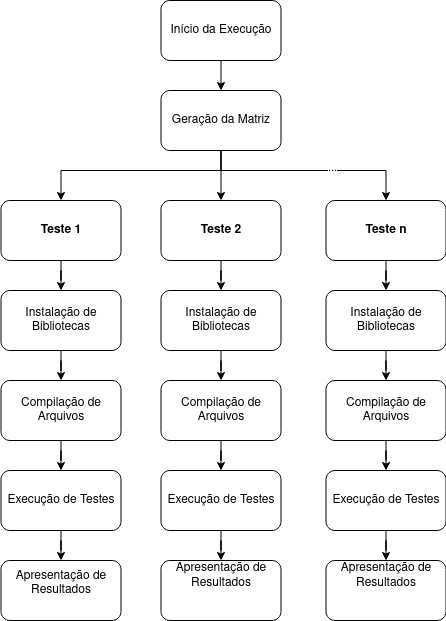

The diagram above was exported from draw.io. Its source (the exported page's mxGraphModel, read from the mxfile embedded in the PNG):
<mxGraphModel dx="1210" dy="1779" grid="1" gridSize="10" guides="1" tooltips="1" connect="1" arrows="1" fold="1" page="1" pageScale="1" pageWidth="850" pageHeight="1100" math="0" shadow="0">
  <root>
    <mxCell id="0" />
    <mxCell id="1" parent="0" />
    <mxCell id="WvTxCMI_l5yMi0QpDChw-1" value="&lt;div&gt;Início da Execução&lt;/div&gt;" style="rounded=1;whiteSpace=wrap;html=1;" vertex="1" parent="1">
      <mxGeometry x="197.5" y="-650" width="120" height="60" as="geometry" />
    </mxCell>
    <mxCell id="WvTxCMI_l5yMi0QpDChw-2" value="Geração da Matriz" style="rounded=1;whiteSpace=wrap;html=1;" vertex="1" parent="1">
      <mxGeometry x="197.5" y="-560" width="120" height="60" as="geometry" />
    </mxCell>
    <mxCell id="WvTxCMI_l5yMi0QpDChw-17" style="edgeStyle=orthogonalEdgeStyle;rounded=0;orthogonalLoop=1;jettySize=auto;html=1;" edge="1" parent="1" source="WvTxCMI_l5yMi0QpDChw-3" target="WvTxCMI_l5yMi0QpDChw-13">
      <mxGeometry relative="1" as="geometry" />
    </mxCell>
    <mxCell id="WvTxCMI_l5yMi0QpDChw-3" value="&lt;b&gt;Teste 1&lt;/b&gt;" style="rounded=1;whiteSpace=wrap;html=1;" vertex="1" parent="1">
      <mxGeometry x="37.5" y="-450" width="120" height="60" as="geometry" />
    </mxCell>
    <mxCell id="WvTxCMI_l5yMi0QpDChw-28" value="" style="edgeStyle=orthogonalEdgeStyle;rounded=0;orthogonalLoop=1;jettySize=auto;html=1;" edge="1" parent="1" source="WvTxCMI_l5yMi0QpDChw-4" target="WvTxCMI_l5yMi0QpDChw-22">
      <mxGeometry relative="1" as="geometry" />
    </mxCell>
    <mxCell id="WvTxCMI_l5yMi0QpDChw-4" value="&lt;b&gt;Teste 2&lt;/b&gt;" style="rounded=1;whiteSpace=wrap;html=1;" vertex="1" parent="1">
      <mxGeometry x="197.5" y="-450" width="120" height="60" as="geometry" />
    </mxCell>
    <mxCell id="WvTxCMI_l5yMi0QpDChw-36" value="" style="edgeStyle=orthogonalEdgeStyle;rounded=0;orthogonalLoop=1;jettySize=auto;html=1;" edge="1" parent="1" source="WvTxCMI_l5yMi0QpDChw-5" target="WvTxCMI_l5yMi0QpDChw-30">
      <mxGeometry relative="1" as="geometry" />
    </mxCell>
    <mxCell id="WvTxCMI_l5yMi0QpDChw-5" value="&lt;b&gt;Teste n&lt;/b&gt;" style="rounded=1;whiteSpace=wrap;html=1;" vertex="1" parent="1">
      <mxGeometry x="362.5" y="-450" width="120" height="60" as="geometry" />
    </mxCell>
    <mxCell id="WvTxCMI_l5yMi0QpDChw-6" value="" style="endArrow=classic;html=1;rounded=0;exitX=0.5;exitY=1;exitDx=0;exitDy=0;entryX=0.5;entryY=0;entryDx=0;entryDy=0;" edge="1" parent="1" source="WvTxCMI_l5yMi0QpDChw-1" target="WvTxCMI_l5yMi0QpDChw-2">
      <mxGeometry width="50" height="50" relative="1" as="geometry">
        <mxPoint x="360" y="-360" as="sourcePoint" />
        <mxPoint x="410" y="-410" as="targetPoint" />
      </mxGeometry>
    </mxCell>
    <mxCell id="WvTxCMI_l5yMi0QpDChw-8" value="" style="endArrow=classic;html=1;rounded=0;exitX=0.5;exitY=1;exitDx=0;exitDy=0;" edge="1" parent="1" source="WvTxCMI_l5yMi0QpDChw-2" target="WvTxCMI_l5yMi0QpDChw-4">
      <mxGeometry width="50" height="50" relative="1" as="geometry">
        <mxPoint x="357.5" y="-380" as="sourcePoint" />
        <mxPoint x="407.5" y="-430" as="targetPoint" />
      </mxGeometry>
    </mxCell>
    <mxCell id="WvTxCMI_l5yMi0QpDChw-9" value="" style="endArrow=classic;html=1;rounded=0;exitX=0.5;exitY=1;exitDx=0;exitDy=0;entryX=0.5;entryY=0;entryDx=0;entryDy=0;" edge="1" parent="1" source="WvTxCMI_l5yMi0QpDChw-2" target="WvTxCMI_l5yMi0QpDChw-3">
      <mxGeometry width="50" height="50" relative="1" as="geometry">
        <mxPoint x="357.5" y="-380" as="sourcePoint" />
        <mxPoint x="407.5" y="-430" as="targetPoint" />
        <Array as="points">
          <mxPoint x="257.5" y="-480" />
          <mxPoint x="97.5" y="-480" />
        </Array>
      </mxGeometry>
    </mxCell>
    <mxCell id="WvTxCMI_l5yMi0QpDChw-11" value="" style="endArrow=classic;html=1;rounded=0;exitX=0.5;exitY=1;exitDx=0;exitDy=0;entryX=0.5;entryY=0;entryDx=0;entryDy=0;" edge="1" parent="1" source="WvTxCMI_l5yMi0QpDChw-2" target="WvTxCMI_l5yMi0QpDChw-5">
      <mxGeometry width="50" height="50" relative="1" as="geometry">
        <mxPoint x="357.5" y="-380" as="sourcePoint" />
        <mxPoint x="407.5" y="-430" as="targetPoint" />
        <Array as="points">
          <mxPoint x="257.5" y="-480" />
          <mxPoint x="422.5" y="-480" />
        </Array>
      </mxGeometry>
    </mxCell>
    <mxCell id="WvTxCMI_l5yMi0QpDChw-12" value="&lt;div&gt;...&lt;/div&gt;&lt;div&gt;&lt;br&gt;&lt;/div&gt;" style="edgeLabel;html=1;align=center;verticalAlign=middle;resizable=0;points=[];" vertex="1" connectable="0" parent="WvTxCMI_l5yMi0QpDChw-11">
      <mxGeometry x="0.2186" y="-3" relative="1" as="geometry">
        <mxPoint as="offset" />
      </mxGeometry>
    </mxCell>
    <mxCell id="WvTxCMI_l5yMi0QpDChw-18" value="" style="edgeStyle=orthogonalEdgeStyle;rounded=0;orthogonalLoop=1;jettySize=auto;html=1;" edge="1" parent="1" source="WvTxCMI_l5yMi0QpDChw-13" target="WvTxCMI_l5yMi0QpDChw-14">
      <mxGeometry relative="1" as="geometry" />
    </mxCell>
    <mxCell id="WvTxCMI_l5yMi0QpDChw-13" value="Instalação de Bibliotecas" style="rounded=1;whiteSpace=wrap;html=1;" vertex="1" parent="1">
      <mxGeometry x="37.5" y="-360" width="120" height="60" as="geometry" />
    </mxCell>
    <mxCell id="WvTxCMI_l5yMi0QpDChw-19" value="" style="edgeStyle=orthogonalEdgeStyle;rounded=0;orthogonalLoop=1;jettySize=auto;html=1;" edge="1" parent="1" source="WvTxCMI_l5yMi0QpDChw-14" target="WvTxCMI_l5yMi0QpDChw-15">
      <mxGeometry relative="1" as="geometry" />
    </mxCell>
    <mxCell id="WvTxCMI_l5yMi0QpDChw-14" value="Compilação de Arquivos" style="rounded=1;whiteSpace=wrap;html=1;" vertex="1" parent="1">
      <mxGeometry x="37.5" y="-270" width="120" height="60" as="geometry" />
    </mxCell>
    <mxCell id="WvTxCMI_l5yMi0QpDChw-20" value="" style="edgeStyle=orthogonalEdgeStyle;rounded=0;orthogonalLoop=1;jettySize=auto;html=1;" edge="1" parent="1" source="WvTxCMI_l5yMi0QpDChw-15" target="WvTxCMI_l5yMi0QpDChw-16">
      <mxGeometry relative="1" as="geometry" />
    </mxCell>
    <mxCell id="WvTxCMI_l5yMi0QpDChw-15" value="Execução de Testes" style="rounded=1;whiteSpace=wrap;html=1;" vertex="1" parent="1">
      <mxGeometry x="37.5" y="-180" width="120" height="60" as="geometry" />
    </mxCell>
    <mxCell id="WvTxCMI_l5yMi0QpDChw-16" value="&lt;div&gt;Apresentação de Resultados&lt;/div&gt;&lt;div&gt;&lt;br&gt;&lt;/div&gt;" style="rounded=1;whiteSpace=wrap;html=1;" vertex="1" parent="1">
      <mxGeometry x="37.5" y="-90" width="120" height="60" as="geometry" />
    </mxCell>
    <mxCell id="WvTxCMI_l5yMi0QpDChw-21" value="" style="edgeStyle=orthogonalEdgeStyle;rounded=0;orthogonalLoop=1;jettySize=auto;html=1;" edge="1" parent="1" source="WvTxCMI_l5yMi0QpDChw-22" target="WvTxCMI_l5yMi0QpDChw-24">
      <mxGeometry relative="1" as="geometry" />
    </mxCell>
    <mxCell id="WvTxCMI_l5yMi0QpDChw-22" value="Instalação de Bibliotecas" style="rounded=1;whiteSpace=wrap;html=1;" vertex="1" parent="1">
      <mxGeometry x="197.5" y="-360" width="120" height="60" as="geometry" />
    </mxCell>
    <mxCell id="WvTxCMI_l5yMi0QpDChw-23" value="" style="edgeStyle=orthogonalEdgeStyle;rounded=0;orthogonalLoop=1;jettySize=auto;html=1;" edge="1" parent="1" source="WvTxCMI_l5yMi0QpDChw-24" target="WvTxCMI_l5yMi0QpDChw-26">
      <mxGeometry relative="1" as="geometry" />
    </mxCell>
    <mxCell id="WvTxCMI_l5yMi0QpDChw-24" value="Compilação de Arquivos" style="rounded=1;whiteSpace=wrap;html=1;" vertex="1" parent="1">
      <mxGeometry x="197.5" y="-270" width="120" height="60" as="geometry" />
    </mxCell>
    <mxCell id="WvTxCMI_l5yMi0QpDChw-25" value="" style="edgeStyle=orthogonalEdgeStyle;rounded=0;orthogonalLoop=1;jettySize=auto;html=1;" edge="1" parent="1" source="WvTxCMI_l5yMi0QpDChw-26" target="WvTxCMI_l5yMi0QpDChw-27">
      <mxGeometry relative="1" as="geometry" />
    </mxCell>
    <mxCell id="WvTxCMI_l5yMi0QpDChw-26" value="Execução de Testes" style="rounded=1;whiteSpace=wrap;html=1;" vertex="1" parent="1">
      <mxGeometry x="197.5" y="-180" width="120" height="60" as="geometry" />
    </mxCell>
    <mxCell id="WvTxCMI_l5yMi0QpDChw-27" value="&lt;div&gt;Apresentação de Resultados&lt;/div&gt;&lt;div&gt;&lt;br&gt;&lt;br&gt;&lt;/div&gt;" style="rounded=1;whiteSpace=wrap;html=1;" vertex="1" parent="1">
      <mxGeometry x="197.5" y="-90" width="120" height="60" as="geometry" />
    </mxCell>
    <mxCell id="WvTxCMI_l5yMi0QpDChw-29" value="" style="edgeStyle=orthogonalEdgeStyle;rounded=0;orthogonalLoop=1;jettySize=auto;html=1;" edge="1" parent="1" source="WvTxCMI_l5yMi0QpDChw-30" target="WvTxCMI_l5yMi0QpDChw-32">
      <mxGeometry relative="1" as="geometry" />
    </mxCell>
    <mxCell id="WvTxCMI_l5yMi0QpDChw-30" value="Instalação de Bibliotecas" style="rounded=1;whiteSpace=wrap;html=1;" vertex="1" parent="1">
      <mxGeometry x="362.5" y="-360" width="120" height="60" as="geometry" />
    </mxCell>
    <mxCell id="WvTxCMI_l5yMi0QpDChw-31" value="" style="edgeStyle=orthogonalEdgeStyle;rounded=0;orthogonalLoop=1;jettySize=auto;html=1;" edge="1" parent="1" source="WvTxCMI_l5yMi0QpDChw-32" target="WvTxCMI_l5yMi0QpDChw-34">
      <mxGeometry relative="1" as="geometry" />
    </mxCell>
    <mxCell id="WvTxCMI_l5yMi0QpDChw-32" value="Compilação de Arquivos" style="rounded=1;whiteSpace=wrap;html=1;" vertex="1" parent="1">
      <mxGeometry x="362.5" y="-270" width="120" height="60" as="geometry" />
    </mxCell>
    <mxCell id="WvTxCMI_l5yMi0QpDChw-33" value="" style="edgeStyle=orthogonalEdgeStyle;rounded=0;orthogonalLoop=1;jettySize=auto;html=1;" edge="1" parent="1" source="WvTxCMI_l5yMi0QpDChw-34" target="WvTxCMI_l5yMi0QpDChw-35">
      <mxGeometry relative="1" as="geometry" />
    </mxCell>
    <mxCell id="WvTxCMI_l5yMi0QpDChw-34" value="Execução de Testes" style="rounded=1;whiteSpace=wrap;html=1;" vertex="1" parent="1">
      <mxGeometry x="362.5" y="-180" width="120" height="60" as="geometry" />
    </mxCell>
    <mxCell id="WvTxCMI_l5yMi0QpDChw-35" value="&lt;div&gt;Apresentação de Resultados&lt;/div&gt;&lt;div&gt;&lt;br&gt;&lt;br&gt;&lt;/div&gt;" style="rounded=1;whiteSpace=wrap;html=1;" vertex="1" parent="1">
      <mxGeometry x="362.5" y="-90" width="120" height="60" as="geometry" />
    </mxCell>
  </root>
</mxGraphModel>